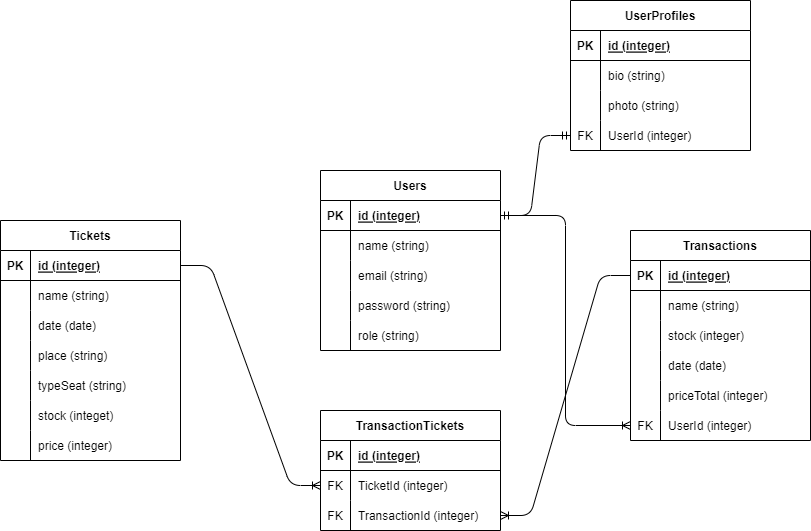

The diagram above was exported from draw.io. Its source (the exported page's mxGraphModel, read from the mxfile embedded in the PNG):
<mxGraphModel dx="593" dy="375" grid="1" gridSize="10" guides="1" tooltips="1" connect="1" arrows="1" fold="1" page="1" pageScale="1" pageWidth="850" pageHeight="1100" math="0" shadow="0">
  <root>
    <mxCell id="0" />
    <mxCell id="1" parent="0" />
    <mxCell id="2" value="Users" style="shape=table;startSize=30;container=1;collapsible=1;childLayout=tableLayout;fixedRows=1;rowLines=0;fontStyle=1;align=center;resizeLast=1;" parent="1" vertex="1">
      <mxGeometry x="330" y="190" width="180" height="180" as="geometry" />
    </mxCell>
    <mxCell id="3" value="" style="shape=tableRow;horizontal=0;startSize=0;swimlaneHead=0;swimlaneBody=0;fillColor=none;collapsible=0;dropTarget=0;points=[[0,0.5],[1,0.5]];portConstraint=eastwest;top=0;left=0;right=0;bottom=1;" parent="2" vertex="1">
      <mxGeometry y="30" width="180" height="30" as="geometry" />
    </mxCell>
    <mxCell id="4" value="PK" style="shape=partialRectangle;connectable=0;fillColor=none;top=0;left=0;bottom=0;right=0;fontStyle=1;overflow=hidden;" parent="3" vertex="1">
      <mxGeometry width="30" height="30" as="geometry">
        <mxRectangle width="30" height="30" as="alternateBounds" />
      </mxGeometry>
    </mxCell>
    <mxCell id="5" value="id (integer)" style="shape=partialRectangle;connectable=0;fillColor=none;top=0;left=0;bottom=0;right=0;align=left;spacingLeft=6;fontStyle=5;overflow=hidden;" parent="3" vertex="1">
      <mxGeometry x="30" width="150" height="30" as="geometry">
        <mxRectangle width="150" height="30" as="alternateBounds" />
      </mxGeometry>
    </mxCell>
    <mxCell id="85" value="" style="shape=tableRow;horizontal=0;startSize=0;swimlaneHead=0;swimlaneBody=0;fillColor=none;collapsible=0;dropTarget=0;points=[[0,0.5],[1,0.5]];portConstraint=eastwest;top=0;left=0;right=0;bottom=0;" parent="2" vertex="1">
      <mxGeometry y="60" width="180" height="30" as="geometry" />
    </mxCell>
    <mxCell id="86" value="" style="shape=partialRectangle;connectable=0;fillColor=none;top=0;left=0;bottom=0;right=0;editable=1;overflow=hidden;" parent="85" vertex="1">
      <mxGeometry width="30" height="30" as="geometry">
        <mxRectangle width="30" height="30" as="alternateBounds" />
      </mxGeometry>
    </mxCell>
    <mxCell id="87" value="name (string)" style="shape=partialRectangle;connectable=0;fillColor=none;top=0;left=0;bottom=0;right=0;align=left;spacingLeft=6;overflow=hidden;" parent="85" vertex="1">
      <mxGeometry x="30" width="150" height="30" as="geometry">
        <mxRectangle width="150" height="30" as="alternateBounds" />
      </mxGeometry>
    </mxCell>
    <mxCell id="6" value="" style="shape=tableRow;horizontal=0;startSize=0;swimlaneHead=0;swimlaneBody=0;fillColor=none;collapsible=0;dropTarget=0;points=[[0,0.5],[1,0.5]];portConstraint=eastwest;top=0;left=0;right=0;bottom=0;" parent="2" vertex="1">
      <mxGeometry y="90" width="180" height="30" as="geometry" />
    </mxCell>
    <mxCell id="7" value="" style="shape=partialRectangle;connectable=0;fillColor=none;top=0;left=0;bottom=0;right=0;editable=1;overflow=hidden;" parent="6" vertex="1">
      <mxGeometry width="30" height="30" as="geometry">
        <mxRectangle width="30" height="30" as="alternateBounds" />
      </mxGeometry>
    </mxCell>
    <mxCell id="8" value="email (string)" style="shape=partialRectangle;connectable=0;fillColor=none;top=0;left=0;bottom=0;right=0;align=left;spacingLeft=6;overflow=hidden;" parent="6" vertex="1">
      <mxGeometry x="30" width="150" height="30" as="geometry">
        <mxRectangle width="150" height="30" as="alternateBounds" />
      </mxGeometry>
    </mxCell>
    <mxCell id="9" value="" style="shape=tableRow;horizontal=0;startSize=0;swimlaneHead=0;swimlaneBody=0;fillColor=none;collapsible=0;dropTarget=0;points=[[0,0.5],[1,0.5]];portConstraint=eastwest;top=0;left=0;right=0;bottom=0;" parent="2" vertex="1">
      <mxGeometry y="120" width="180" height="30" as="geometry" />
    </mxCell>
    <mxCell id="10" value="" style="shape=partialRectangle;connectable=0;fillColor=none;top=0;left=0;bottom=0;right=0;editable=1;overflow=hidden;" parent="9" vertex="1">
      <mxGeometry width="30" height="30" as="geometry">
        <mxRectangle width="30" height="30" as="alternateBounds" />
      </mxGeometry>
    </mxCell>
    <mxCell id="11" value="password (string)" style="shape=partialRectangle;connectable=0;fillColor=none;top=0;left=0;bottom=0;right=0;align=left;spacingLeft=6;overflow=hidden;" parent="9" vertex="1">
      <mxGeometry x="30" width="150" height="30" as="geometry">
        <mxRectangle width="150" height="30" as="alternateBounds" />
      </mxGeometry>
    </mxCell>
    <mxCell id="12" value="" style="shape=tableRow;horizontal=0;startSize=0;swimlaneHead=0;swimlaneBody=0;fillColor=none;collapsible=0;dropTarget=0;points=[[0,0.5],[1,0.5]];portConstraint=eastwest;top=0;left=0;right=0;bottom=0;" parent="2" vertex="1">
      <mxGeometry y="150" width="180" height="30" as="geometry" />
    </mxCell>
    <mxCell id="13" value="" style="shape=partialRectangle;connectable=0;fillColor=none;top=0;left=0;bottom=0;right=0;editable=1;overflow=hidden;" parent="12" vertex="1">
      <mxGeometry width="30" height="30" as="geometry">
        <mxRectangle width="30" height="30" as="alternateBounds" />
      </mxGeometry>
    </mxCell>
    <mxCell id="14" value="role (string)" style="shape=partialRectangle;connectable=0;fillColor=none;top=0;left=0;bottom=0;right=0;align=left;spacingLeft=6;overflow=hidden;" parent="12" vertex="1">
      <mxGeometry x="30" width="150" height="30" as="geometry">
        <mxRectangle width="150" height="30" as="alternateBounds" />
      </mxGeometry>
    </mxCell>
    <mxCell id="15" value="UserProfiles" style="shape=table;startSize=30;container=1;collapsible=1;childLayout=tableLayout;fixedRows=1;rowLines=0;fontStyle=1;align=center;resizeLast=1;" parent="1" vertex="1">
      <mxGeometry x="580" y="20" width="180" height="150" as="geometry" />
    </mxCell>
    <mxCell id="16" value="" style="shape=tableRow;horizontal=0;startSize=0;swimlaneHead=0;swimlaneBody=0;fillColor=none;collapsible=0;dropTarget=0;points=[[0,0.5],[1,0.5]];portConstraint=eastwest;top=0;left=0;right=0;bottom=1;" parent="15" vertex="1">
      <mxGeometry y="30" width="180" height="30" as="geometry" />
    </mxCell>
    <mxCell id="17" value="PK" style="shape=partialRectangle;connectable=0;fillColor=none;top=0;left=0;bottom=0;right=0;fontStyle=1;overflow=hidden;" parent="16" vertex="1">
      <mxGeometry width="30" height="30" as="geometry">
        <mxRectangle width="30" height="30" as="alternateBounds" />
      </mxGeometry>
    </mxCell>
    <mxCell id="18" value="id (integer)" style="shape=partialRectangle;connectable=0;fillColor=none;top=0;left=0;bottom=0;right=0;align=left;spacingLeft=6;fontStyle=5;overflow=hidden;" parent="16" vertex="1">
      <mxGeometry x="30" width="150" height="30" as="geometry">
        <mxRectangle width="150" height="30" as="alternateBounds" />
      </mxGeometry>
    </mxCell>
    <mxCell id="19" value="" style="shape=tableRow;horizontal=0;startSize=0;swimlaneHead=0;swimlaneBody=0;fillColor=none;collapsible=0;dropTarget=0;points=[[0,0.5],[1,0.5]];portConstraint=eastwest;top=0;left=0;right=0;bottom=0;" parent="15" vertex="1">
      <mxGeometry y="60" width="180" height="30" as="geometry" />
    </mxCell>
    <mxCell id="20" value="" style="shape=partialRectangle;connectable=0;fillColor=none;top=0;left=0;bottom=0;right=0;editable=1;overflow=hidden;" parent="19" vertex="1">
      <mxGeometry width="30" height="30" as="geometry">
        <mxRectangle width="30" height="30" as="alternateBounds" />
      </mxGeometry>
    </mxCell>
    <mxCell id="21" value="bio (string)" style="shape=partialRectangle;connectable=0;fillColor=none;top=0;left=0;bottom=0;right=0;align=left;spacingLeft=6;overflow=hidden;" parent="19" vertex="1">
      <mxGeometry x="30" width="150" height="30" as="geometry">
        <mxRectangle width="150" height="30" as="alternateBounds" />
      </mxGeometry>
    </mxCell>
    <mxCell id="22" value="" style="shape=tableRow;horizontal=0;startSize=0;swimlaneHead=0;swimlaneBody=0;fillColor=none;collapsible=0;dropTarget=0;points=[[0,0.5],[1,0.5]];portConstraint=eastwest;top=0;left=0;right=0;bottom=0;" parent="15" vertex="1">
      <mxGeometry y="90" width="180" height="30" as="geometry" />
    </mxCell>
    <mxCell id="23" value="" style="shape=partialRectangle;connectable=0;fillColor=none;top=0;left=0;bottom=0;right=0;editable=1;overflow=hidden;" parent="22" vertex="1">
      <mxGeometry width="30" height="30" as="geometry">
        <mxRectangle width="30" height="30" as="alternateBounds" />
      </mxGeometry>
    </mxCell>
    <mxCell id="24" value="photo (string)" style="shape=partialRectangle;connectable=0;fillColor=none;top=0;left=0;bottom=0;right=0;align=left;spacingLeft=6;overflow=hidden;" parent="22" vertex="1">
      <mxGeometry x="30" width="150" height="30" as="geometry">
        <mxRectangle width="150" height="30" as="alternateBounds" />
      </mxGeometry>
    </mxCell>
    <mxCell id="25" value="" style="shape=tableRow;horizontal=0;startSize=0;swimlaneHead=0;swimlaneBody=0;fillColor=none;collapsible=0;dropTarget=0;points=[[0,0.5],[1,0.5]];portConstraint=eastwest;top=0;left=0;right=0;bottom=0;" parent="15" vertex="1">
      <mxGeometry y="120" width="180" height="30" as="geometry" />
    </mxCell>
    <mxCell id="26" value="FK" style="shape=partialRectangle;connectable=0;fillColor=none;top=0;left=0;bottom=0;right=0;editable=1;overflow=hidden;" parent="25" vertex="1">
      <mxGeometry width="30" height="30" as="geometry">
        <mxRectangle width="30" height="30" as="alternateBounds" />
      </mxGeometry>
    </mxCell>
    <mxCell id="27" value="UserId (integer)" style="shape=partialRectangle;connectable=0;fillColor=none;top=0;left=0;bottom=0;right=0;align=left;spacingLeft=6;overflow=hidden;" parent="25" vertex="1">
      <mxGeometry x="30" width="150" height="30" as="geometry">
        <mxRectangle width="150" height="30" as="alternateBounds" />
      </mxGeometry>
    </mxCell>
    <mxCell id="28" value="" style="edgeStyle=entityRelationEdgeStyle;fontSize=12;html=1;endArrow=ERmandOne;startArrow=ERmandOne;exitX=1;exitY=0.5;exitDx=0;exitDy=0;entryX=0;entryY=0.5;entryDx=0;entryDy=0;" parent="1" source="3" target="25" edge="1">
      <mxGeometry width="100" height="100" relative="1" as="geometry">
        <mxPoint x="380" y="320" as="sourcePoint" />
        <mxPoint x="480" y="220" as="targetPoint" />
      </mxGeometry>
    </mxCell>
    <mxCell id="29" value="Tickets" style="shape=table;startSize=30;container=1;collapsible=1;childLayout=tableLayout;fixedRows=1;rowLines=0;fontStyle=1;align=center;resizeLast=1;" parent="1" vertex="1">
      <mxGeometry x="10" y="240" width="180" height="240" as="geometry" />
    </mxCell>
    <mxCell id="30" value="" style="shape=tableRow;horizontal=0;startSize=0;swimlaneHead=0;swimlaneBody=0;fillColor=none;collapsible=0;dropTarget=0;points=[[0,0.5],[1,0.5]];portConstraint=eastwest;top=0;left=0;right=0;bottom=1;" parent="29" vertex="1">
      <mxGeometry y="30" width="180" height="30" as="geometry" />
    </mxCell>
    <mxCell id="31" value="PK" style="shape=partialRectangle;connectable=0;fillColor=none;top=0;left=0;bottom=0;right=0;fontStyle=1;overflow=hidden;" parent="30" vertex="1">
      <mxGeometry width="30" height="30" as="geometry">
        <mxRectangle width="30" height="30" as="alternateBounds" />
      </mxGeometry>
    </mxCell>
    <mxCell id="32" value="id (integer)" style="shape=partialRectangle;connectable=0;fillColor=none;top=0;left=0;bottom=0;right=0;align=left;spacingLeft=6;fontStyle=5;overflow=hidden;" parent="30" vertex="1">
      <mxGeometry x="30" width="150" height="30" as="geometry">
        <mxRectangle width="150" height="30" as="alternateBounds" />
      </mxGeometry>
    </mxCell>
    <mxCell id="33" value="" style="shape=tableRow;horizontal=0;startSize=0;swimlaneHead=0;swimlaneBody=0;fillColor=none;collapsible=0;dropTarget=0;points=[[0,0.5],[1,0.5]];portConstraint=eastwest;top=0;left=0;right=0;bottom=0;" parent="29" vertex="1">
      <mxGeometry y="60" width="180" height="30" as="geometry" />
    </mxCell>
    <mxCell id="34" value="" style="shape=partialRectangle;connectable=0;fillColor=none;top=0;left=0;bottom=0;right=0;editable=1;overflow=hidden;" parent="33" vertex="1">
      <mxGeometry width="30" height="30" as="geometry">
        <mxRectangle width="30" height="30" as="alternateBounds" />
      </mxGeometry>
    </mxCell>
    <mxCell id="35" value="name (string)" style="shape=partialRectangle;connectable=0;fillColor=none;top=0;left=0;bottom=0;right=0;align=left;spacingLeft=6;overflow=hidden;" parent="33" vertex="1">
      <mxGeometry x="30" width="150" height="30" as="geometry">
        <mxRectangle width="150" height="30" as="alternateBounds" />
      </mxGeometry>
    </mxCell>
    <mxCell id="36" value="" style="shape=tableRow;horizontal=0;startSize=0;swimlaneHead=0;swimlaneBody=0;fillColor=none;collapsible=0;dropTarget=0;points=[[0,0.5],[1,0.5]];portConstraint=eastwest;top=0;left=0;right=0;bottom=0;" parent="29" vertex="1">
      <mxGeometry y="90" width="180" height="30" as="geometry" />
    </mxCell>
    <mxCell id="37" value="" style="shape=partialRectangle;connectable=0;fillColor=none;top=0;left=0;bottom=0;right=0;editable=1;overflow=hidden;" parent="36" vertex="1">
      <mxGeometry width="30" height="30" as="geometry">
        <mxRectangle width="30" height="30" as="alternateBounds" />
      </mxGeometry>
    </mxCell>
    <mxCell id="38" value="date (date)" style="shape=partialRectangle;connectable=0;fillColor=none;top=0;left=0;bottom=0;right=0;align=left;spacingLeft=6;overflow=hidden;" parent="36" vertex="1">
      <mxGeometry x="30" width="150" height="30" as="geometry">
        <mxRectangle width="150" height="30" as="alternateBounds" />
      </mxGeometry>
    </mxCell>
    <mxCell id="39" value="" style="shape=tableRow;horizontal=0;startSize=0;swimlaneHead=0;swimlaneBody=0;fillColor=none;collapsible=0;dropTarget=0;points=[[0,0.5],[1,0.5]];portConstraint=eastwest;top=0;left=0;right=0;bottom=0;" parent="29" vertex="1">
      <mxGeometry y="120" width="180" height="30" as="geometry" />
    </mxCell>
    <mxCell id="40" value="" style="shape=partialRectangle;connectable=0;fillColor=none;top=0;left=0;bottom=0;right=0;editable=1;overflow=hidden;" parent="39" vertex="1">
      <mxGeometry width="30" height="30" as="geometry">
        <mxRectangle width="30" height="30" as="alternateBounds" />
      </mxGeometry>
    </mxCell>
    <mxCell id="41" value="place (string)" style="shape=partialRectangle;connectable=0;fillColor=none;top=0;left=0;bottom=0;right=0;align=left;spacingLeft=6;overflow=hidden;" parent="39" vertex="1">
      <mxGeometry x="30" width="150" height="30" as="geometry">
        <mxRectangle width="150" height="30" as="alternateBounds" />
      </mxGeometry>
    </mxCell>
    <mxCell id="42" value="" style="shape=tableRow;horizontal=0;startSize=0;swimlaneHead=0;swimlaneBody=0;fillColor=none;collapsible=0;dropTarget=0;points=[[0,0.5],[1,0.5]];portConstraint=eastwest;top=0;left=0;right=0;bottom=0;" parent="29" vertex="1">
      <mxGeometry y="150" width="180" height="30" as="geometry" />
    </mxCell>
    <mxCell id="43" value="" style="shape=partialRectangle;connectable=0;fillColor=none;top=0;left=0;bottom=0;right=0;editable=1;overflow=hidden;" parent="42" vertex="1">
      <mxGeometry width="30" height="30" as="geometry">
        <mxRectangle width="30" height="30" as="alternateBounds" />
      </mxGeometry>
    </mxCell>
    <mxCell id="44" value="typeSeat (string)" style="shape=partialRectangle;connectable=0;fillColor=none;top=0;left=0;bottom=0;right=0;align=left;spacingLeft=6;overflow=hidden;" parent="42" vertex="1">
      <mxGeometry x="30" width="150" height="30" as="geometry">
        <mxRectangle width="150" height="30" as="alternateBounds" />
      </mxGeometry>
    </mxCell>
    <mxCell id="88" value="" style="shape=tableRow;horizontal=0;startSize=0;swimlaneHead=0;swimlaneBody=0;fillColor=none;collapsible=0;dropTarget=0;points=[[0,0.5],[1,0.5]];portConstraint=eastwest;top=0;left=0;right=0;bottom=0;" vertex="1" parent="29">
      <mxGeometry y="180" width="180" height="30" as="geometry" />
    </mxCell>
    <mxCell id="89" value="" style="shape=partialRectangle;connectable=0;fillColor=none;top=0;left=0;bottom=0;right=0;editable=1;overflow=hidden;" vertex="1" parent="88">
      <mxGeometry width="30" height="30" as="geometry">
        <mxRectangle width="30" height="30" as="alternateBounds" />
      </mxGeometry>
    </mxCell>
    <mxCell id="90" value="stock (integet)" style="shape=partialRectangle;connectable=0;fillColor=none;top=0;left=0;bottom=0;right=0;align=left;spacingLeft=6;overflow=hidden;" vertex="1" parent="88">
      <mxGeometry x="30" width="150" height="30" as="geometry">
        <mxRectangle width="150" height="30" as="alternateBounds" />
      </mxGeometry>
    </mxCell>
    <mxCell id="91" value="" style="shape=tableRow;horizontal=0;startSize=0;swimlaneHead=0;swimlaneBody=0;fillColor=none;collapsible=0;dropTarget=0;points=[[0,0.5],[1,0.5]];portConstraint=eastwest;top=0;left=0;right=0;bottom=0;" vertex="1" parent="29">
      <mxGeometry y="210" width="180" height="30" as="geometry" />
    </mxCell>
    <mxCell id="92" value="" style="shape=partialRectangle;connectable=0;fillColor=none;top=0;left=0;bottom=0;right=0;editable=1;overflow=hidden;" vertex="1" parent="91">
      <mxGeometry width="30" height="30" as="geometry">
        <mxRectangle width="30" height="30" as="alternateBounds" />
      </mxGeometry>
    </mxCell>
    <mxCell id="93" value="price (integer)" style="shape=partialRectangle;connectable=0;fillColor=none;top=0;left=0;bottom=0;right=0;align=left;spacingLeft=6;overflow=hidden;" vertex="1" parent="91">
      <mxGeometry x="30" width="150" height="30" as="geometry">
        <mxRectangle width="150" height="30" as="alternateBounds" />
      </mxGeometry>
    </mxCell>
    <mxCell id="49" value="TransactionTickets" style="shape=table;startSize=30;container=1;collapsible=1;childLayout=tableLayout;fixedRows=1;rowLines=0;fontStyle=1;align=center;resizeLast=1;" parent="1" vertex="1">
      <mxGeometry x="330" y="430" width="180" height="120" as="geometry" />
    </mxCell>
    <mxCell id="50" value="" style="shape=tableRow;horizontal=0;startSize=0;swimlaneHead=0;swimlaneBody=0;fillColor=none;collapsible=0;dropTarget=0;points=[[0,0.5],[1,0.5]];portConstraint=eastwest;top=0;left=0;right=0;bottom=1;" parent="49" vertex="1">
      <mxGeometry y="30" width="180" height="30" as="geometry" />
    </mxCell>
    <mxCell id="51" value="PK" style="shape=partialRectangle;connectable=0;fillColor=none;top=0;left=0;bottom=0;right=0;fontStyle=1;overflow=hidden;" parent="50" vertex="1">
      <mxGeometry width="30" height="30" as="geometry">
        <mxRectangle width="30" height="30" as="alternateBounds" />
      </mxGeometry>
    </mxCell>
    <mxCell id="52" value="id (integer)" style="shape=partialRectangle;connectable=0;fillColor=none;top=0;left=0;bottom=0;right=0;align=left;spacingLeft=6;fontStyle=5;overflow=hidden;" parent="50" vertex="1">
      <mxGeometry x="30" width="150" height="30" as="geometry">
        <mxRectangle width="150" height="30" as="alternateBounds" />
      </mxGeometry>
    </mxCell>
    <mxCell id="56" value="" style="shape=tableRow;horizontal=0;startSize=0;swimlaneHead=0;swimlaneBody=0;fillColor=none;collapsible=0;dropTarget=0;points=[[0,0.5],[1,0.5]];portConstraint=eastwest;top=0;left=0;right=0;bottom=0;" parent="49" vertex="1">
      <mxGeometry y="60" width="180" height="30" as="geometry" />
    </mxCell>
    <mxCell id="57" value="FK" style="shape=partialRectangle;connectable=0;fillColor=none;top=0;left=0;bottom=0;right=0;editable=1;overflow=hidden;" parent="56" vertex="1">
      <mxGeometry width="30" height="30" as="geometry">
        <mxRectangle width="30" height="30" as="alternateBounds" />
      </mxGeometry>
    </mxCell>
    <mxCell id="58" value="TicketId (integer)" style="shape=partialRectangle;connectable=0;fillColor=none;top=0;left=0;bottom=0;right=0;align=left;spacingLeft=6;overflow=hidden;" parent="56" vertex="1">
      <mxGeometry x="30" width="150" height="30" as="geometry">
        <mxRectangle width="150" height="30" as="alternateBounds" />
      </mxGeometry>
    </mxCell>
    <mxCell id="81" value="" style="shape=tableRow;horizontal=0;startSize=0;swimlaneHead=0;swimlaneBody=0;fillColor=none;collapsible=0;dropTarget=0;points=[[0,0.5],[1,0.5]];portConstraint=eastwest;top=0;left=0;right=0;bottom=0;" parent="49" vertex="1">
      <mxGeometry y="90" width="180" height="30" as="geometry" />
    </mxCell>
    <mxCell id="82" value="FK" style="shape=partialRectangle;connectable=0;fillColor=none;top=0;left=0;bottom=0;right=0;editable=1;overflow=hidden;" parent="81" vertex="1">
      <mxGeometry width="30" height="30" as="geometry">
        <mxRectangle width="30" height="30" as="alternateBounds" />
      </mxGeometry>
    </mxCell>
    <mxCell id="83" value="TransactionId (integer)" style="shape=partialRectangle;connectable=0;fillColor=none;top=0;left=0;bottom=0;right=0;align=left;spacingLeft=6;overflow=hidden;" parent="81" vertex="1">
      <mxGeometry x="30" width="150" height="30" as="geometry">
        <mxRectangle width="150" height="30" as="alternateBounds" />
      </mxGeometry>
    </mxCell>
    <mxCell id="65" value="Transactions" style="shape=table;startSize=30;container=1;collapsible=1;childLayout=tableLayout;fixedRows=1;rowLines=0;fontStyle=1;align=center;resizeLast=1;" parent="1" vertex="1">
      <mxGeometry x="640" y="250" width="180" height="210" as="geometry" />
    </mxCell>
    <mxCell id="66" value="" style="shape=tableRow;horizontal=0;startSize=0;swimlaneHead=0;swimlaneBody=0;fillColor=none;collapsible=0;dropTarget=0;points=[[0,0.5],[1,0.5]];portConstraint=eastwest;top=0;left=0;right=0;bottom=1;" parent="65" vertex="1">
      <mxGeometry y="30" width="180" height="30" as="geometry" />
    </mxCell>
    <mxCell id="67" value="PK" style="shape=partialRectangle;connectable=0;fillColor=none;top=0;left=0;bottom=0;right=0;fontStyle=1;overflow=hidden;" parent="66" vertex="1">
      <mxGeometry width="30" height="30" as="geometry">
        <mxRectangle width="30" height="30" as="alternateBounds" />
      </mxGeometry>
    </mxCell>
    <mxCell id="68" value="id (integer)" style="shape=partialRectangle;connectable=0;fillColor=none;top=0;left=0;bottom=0;right=0;align=left;spacingLeft=6;fontStyle=5;overflow=hidden;" parent="66" vertex="1">
      <mxGeometry x="30" width="150" height="30" as="geometry">
        <mxRectangle width="150" height="30" as="alternateBounds" />
      </mxGeometry>
    </mxCell>
    <mxCell id="69" value="" style="shape=tableRow;horizontal=0;startSize=0;swimlaneHead=0;swimlaneBody=0;fillColor=none;collapsible=0;dropTarget=0;points=[[0,0.5],[1,0.5]];portConstraint=eastwest;top=0;left=0;right=0;bottom=0;" parent="65" vertex="1">
      <mxGeometry y="60" width="180" height="30" as="geometry" />
    </mxCell>
    <mxCell id="70" value="" style="shape=partialRectangle;connectable=0;fillColor=none;top=0;left=0;bottom=0;right=0;editable=1;overflow=hidden;" parent="69" vertex="1">
      <mxGeometry width="30" height="30" as="geometry">
        <mxRectangle width="30" height="30" as="alternateBounds" />
      </mxGeometry>
    </mxCell>
    <mxCell id="71" value="name (string)" style="shape=partialRectangle;connectable=0;fillColor=none;top=0;left=0;bottom=0;right=0;align=left;spacingLeft=6;overflow=hidden;" parent="69" vertex="1">
      <mxGeometry x="30" width="150" height="30" as="geometry">
        <mxRectangle width="150" height="30" as="alternateBounds" />
      </mxGeometry>
    </mxCell>
    <mxCell id="94" value="" style="shape=tableRow;horizontal=0;startSize=0;swimlaneHead=0;swimlaneBody=0;fillColor=none;collapsible=0;dropTarget=0;points=[[0,0.5],[1,0.5]];portConstraint=eastwest;top=0;left=0;right=0;bottom=0;" vertex="1" parent="65">
      <mxGeometry y="90" width="180" height="30" as="geometry" />
    </mxCell>
    <mxCell id="95" value="" style="shape=partialRectangle;connectable=0;fillColor=none;top=0;left=0;bottom=0;right=0;editable=1;overflow=hidden;" vertex="1" parent="94">
      <mxGeometry width="30" height="30" as="geometry">
        <mxRectangle width="30" height="30" as="alternateBounds" />
      </mxGeometry>
    </mxCell>
    <mxCell id="96" value="stock (integer)" style="shape=partialRectangle;connectable=0;fillColor=none;top=0;left=0;bottom=0;right=0;align=left;spacingLeft=6;overflow=hidden;" vertex="1" parent="94">
      <mxGeometry x="30" width="150" height="30" as="geometry">
        <mxRectangle width="150" height="30" as="alternateBounds" />
      </mxGeometry>
    </mxCell>
    <mxCell id="72" value="" style="shape=tableRow;horizontal=0;startSize=0;swimlaneHead=0;swimlaneBody=0;fillColor=none;collapsible=0;dropTarget=0;points=[[0,0.5],[1,0.5]];portConstraint=eastwest;top=0;left=0;right=0;bottom=0;" parent="65" vertex="1">
      <mxGeometry y="120" width="180" height="30" as="geometry" />
    </mxCell>
    <mxCell id="73" value="" style="shape=partialRectangle;connectable=0;fillColor=none;top=0;left=0;bottom=0;right=0;editable=1;overflow=hidden;" parent="72" vertex="1">
      <mxGeometry width="30" height="30" as="geometry">
        <mxRectangle width="30" height="30" as="alternateBounds" />
      </mxGeometry>
    </mxCell>
    <mxCell id="74" value="date (date)" style="shape=partialRectangle;connectable=0;fillColor=none;top=0;left=0;bottom=0;right=0;align=left;spacingLeft=6;overflow=hidden;" parent="72" vertex="1">
      <mxGeometry x="30" width="150" height="30" as="geometry">
        <mxRectangle width="150" height="30" as="alternateBounds" />
      </mxGeometry>
    </mxCell>
    <mxCell id="97" value="" style="shape=tableRow;horizontal=0;startSize=0;swimlaneHead=0;swimlaneBody=0;fillColor=none;collapsible=0;dropTarget=0;points=[[0,0.5],[1,0.5]];portConstraint=eastwest;top=0;left=0;right=0;bottom=0;" vertex="1" parent="65">
      <mxGeometry y="150" width="180" height="30" as="geometry" />
    </mxCell>
    <mxCell id="98" value="" style="shape=partialRectangle;connectable=0;fillColor=none;top=0;left=0;bottom=0;right=0;editable=1;overflow=hidden;" vertex="1" parent="97">
      <mxGeometry width="30" height="30" as="geometry">
        <mxRectangle width="30" height="30" as="alternateBounds" />
      </mxGeometry>
    </mxCell>
    <mxCell id="99" value="priceTotal (integer)" style="shape=partialRectangle;connectable=0;fillColor=none;top=0;left=0;bottom=0;right=0;align=left;spacingLeft=6;overflow=hidden;" vertex="1" parent="97">
      <mxGeometry x="30" width="150" height="30" as="geometry">
        <mxRectangle width="150" height="30" as="alternateBounds" />
      </mxGeometry>
    </mxCell>
    <mxCell id="75" value="" style="shape=tableRow;horizontal=0;startSize=0;swimlaneHead=0;swimlaneBody=0;fillColor=none;collapsible=0;dropTarget=0;points=[[0,0.5],[1,0.5]];portConstraint=eastwest;top=0;left=0;right=0;bottom=0;" parent="65" vertex="1">
      <mxGeometry y="180" width="180" height="30" as="geometry" />
    </mxCell>
    <mxCell id="76" value="FK" style="shape=partialRectangle;connectable=0;fillColor=none;top=0;left=0;bottom=0;right=0;editable=1;overflow=hidden;" parent="75" vertex="1">
      <mxGeometry width="30" height="30" as="geometry">
        <mxRectangle width="30" height="30" as="alternateBounds" />
      </mxGeometry>
    </mxCell>
    <mxCell id="77" value="UserId (integer)" style="shape=partialRectangle;connectable=0;fillColor=none;top=0;left=0;bottom=0;right=0;align=left;spacingLeft=6;overflow=hidden;" parent="75" vertex="1">
      <mxGeometry x="30" width="150" height="30" as="geometry">
        <mxRectangle width="150" height="30" as="alternateBounds" />
      </mxGeometry>
    </mxCell>
    <mxCell id="78" value="" style="edgeStyle=orthogonalEdgeStyle;fontSize=12;html=1;endArrow=ERoneToMany;exitX=1;exitY=0.5;exitDx=0;exitDy=0;entryX=0;entryY=0.5;entryDx=0;entryDy=0;" parent="1" source="3" target="75" edge="1">
      <mxGeometry width="100" height="100" relative="1" as="geometry">
        <mxPoint x="380" y="320" as="sourcePoint" />
        <mxPoint x="480" y="220" as="targetPoint" />
      </mxGeometry>
    </mxCell>
    <mxCell id="80" value="" style="edgeStyle=entityRelationEdgeStyle;fontSize=12;html=1;endArrow=ERoneToMany;exitX=1;exitY=0.5;exitDx=0;exitDy=0;entryX=0;entryY=0.5;entryDx=0;entryDy=0;" parent="1" source="30" target="56" edge="1">
      <mxGeometry width="100" height="100" relative="1" as="geometry">
        <mxPoint x="380" y="320" as="sourcePoint" />
        <mxPoint x="480" y="220" as="targetPoint" />
      </mxGeometry>
    </mxCell>
    <mxCell id="84" value="" style="edgeStyle=entityRelationEdgeStyle;fontSize=12;html=1;endArrow=ERoneToMany;exitX=0;exitY=0.5;exitDx=0;exitDy=0;entryX=1;entryY=0.5;entryDx=0;entryDy=0;" parent="1" source="66" target="81" edge="1">
      <mxGeometry width="100" height="100" relative="1" as="geometry">
        <mxPoint x="380" y="460" as="sourcePoint" />
        <mxPoint x="480" y="360" as="targetPoint" />
      </mxGeometry>
    </mxCell>
  </root>
</mxGraphModel>